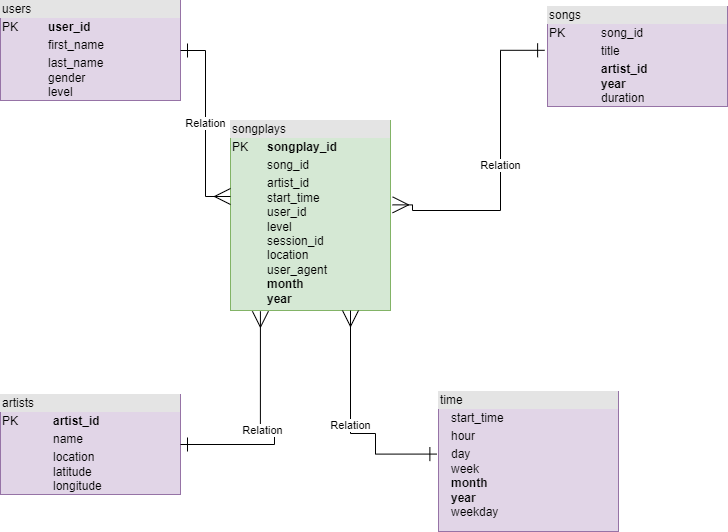

The diagram above was exported from draw.io. Its source (the exported page's mxGraphModel, read from the mxfile embedded in the PNG):
<mxGraphModel dx="1038" dy="579" grid="1" gridSize="10" guides="1" tooltips="1" connect="1" arrows="1" fold="1" page="1" pageScale="1" pageWidth="850" pageHeight="1100" math="0" shadow="0">
  <root>
    <mxCell id="0" />
    <mxCell id="1" parent="0" />
    <mxCell id="YedwwQf58CWOnchQNMPj-1" value="&lt;div style=&quot;box-sizing:border-box;width:100%;background:#e4e4e4;padding:2px;&quot;&gt;songplays&lt;/div&gt;&lt;table style=&quot;width:100%;font-size:1em;&quot; cellpadding=&quot;2&quot; cellspacing=&quot;0&quot;&gt;&lt;tbody&gt;&lt;tr&gt;&lt;td&gt;PK&lt;/td&gt;&lt;td&gt;&lt;b&gt;songplay_id&lt;/b&gt;&lt;/td&gt;&lt;/tr&gt;&lt;tr&gt;&lt;td&gt;&lt;br&gt;&lt;/td&gt;&lt;td&gt;song_id&lt;/td&gt;&lt;/tr&gt;&lt;tr&gt;&lt;td&gt;&lt;/td&gt;&lt;td&gt;artist_id&lt;br&gt;start_time&lt;br&gt;user_id&lt;br&gt;level&lt;br&gt;session_id&lt;br&gt;location&lt;br&gt;user_agent&lt;br&gt;&lt;b&gt;month&lt;/b&gt;&lt;br&gt;&lt;b&gt;year&lt;/b&gt;&lt;br&gt;&lt;br&gt;&lt;br&gt;&lt;/td&gt;&lt;/tr&gt;&lt;/tbody&gt;&lt;/table&gt;" style="verticalAlign=top;align=left;overflow=fill;html=1;fillColor=#d5e8d4;strokeColor=#82b366;" parent="1" vertex="1">
      <mxGeometry x="340" y="180" width="160" height="190" as="geometry" />
    </mxCell>
    <mxCell id="YedwwQf58CWOnchQNMPj-2" value="&lt;div style=&quot;box-sizing:border-box;width:100%;background:#e4e4e4;padding:2px;&quot;&gt;users&lt;/div&gt;&lt;table style=&quot;width:100%;font-size:1em;&quot; cellpadding=&quot;2&quot; cellspacing=&quot;0&quot;&gt;&lt;tbody&gt;&lt;tr&gt;&lt;td&gt;PK&lt;/td&gt;&lt;td&gt;&lt;b&gt;user_id&lt;/b&gt;&lt;/td&gt;&lt;/tr&gt;&lt;tr&gt;&lt;td&gt;&lt;br&gt;&lt;/td&gt;&lt;td&gt;first_name&lt;/td&gt;&lt;/tr&gt;&lt;tr&gt;&lt;td&gt;&lt;/td&gt;&lt;td&gt;last_name&lt;br&gt;gender&lt;br&gt;level&lt;/td&gt;&lt;/tr&gt;&lt;/tbody&gt;&lt;/table&gt;" style="verticalAlign=top;align=left;overflow=fill;html=1;fillColor=#e1d5e7;strokeColor=#9673a6;" parent="1" vertex="1">
      <mxGeometry x="110" y="60" width="180" height="100" as="geometry" />
    </mxCell>
    <mxCell id="YedwwQf58CWOnchQNMPj-3" value="&lt;div style=&quot;box-sizing:border-box;width:100%;background:#e4e4e4;padding:2px;&quot;&gt;songs&lt;/div&gt;&lt;table style=&quot;width:100%;font-size:1em;&quot; cellpadding=&quot;2&quot; cellspacing=&quot;0&quot;&gt;&lt;tbody&gt;&lt;tr&gt;&lt;td&gt;PK&lt;/td&gt;&lt;td&gt;song_id&lt;/td&gt;&lt;/tr&gt;&lt;tr&gt;&lt;td&gt;&lt;br&gt;&lt;/td&gt;&lt;td&gt;title&lt;/td&gt;&lt;/tr&gt;&lt;tr&gt;&lt;td&gt;&lt;/td&gt;&lt;td&gt;&lt;b&gt;artist_id&lt;/b&gt;&lt;br&gt;&lt;b&gt;year&lt;/b&gt;&lt;br&gt;duration&lt;br&gt;&lt;/td&gt;&lt;/tr&gt;&lt;/tbody&gt;&lt;/table&gt;" style="verticalAlign=top;align=left;overflow=fill;html=1;fillColor=#e1d5e7;strokeColor=#9673a6;" parent="1" vertex="1">
      <mxGeometry x="657" y="66" width="180" height="100" as="geometry" />
    </mxCell>
    <mxCell id="YedwwQf58CWOnchQNMPj-4" value="&lt;div style=&quot;box-sizing:border-box;width:100%;background:#e4e4e4;padding:2px;&quot;&gt;artists&lt;/div&gt;&lt;table style=&quot;width:100%;font-size:1em;&quot; cellpadding=&quot;2&quot; cellspacing=&quot;0&quot;&gt;&lt;tbody&gt;&lt;tr&gt;&lt;td&gt;PK&lt;/td&gt;&lt;td&gt;&lt;b&gt;artist_id&lt;/b&gt;&lt;/td&gt;&lt;/tr&gt;&lt;tr&gt;&lt;td&gt;&lt;br&gt;&lt;/td&gt;&lt;td&gt;name&lt;/td&gt;&lt;/tr&gt;&lt;tr&gt;&lt;td&gt;&lt;/td&gt;&lt;td&gt;location&lt;br&gt;latitude&lt;br&gt;longitude&lt;/td&gt;&lt;/tr&gt;&lt;/tbody&gt;&lt;/table&gt;" style="verticalAlign=top;align=left;overflow=fill;html=1;fillColor=#e1d5e7;strokeColor=#9673a6;" parent="1" vertex="1">
      <mxGeometry x="110" y="454" width="180" height="100" as="geometry" />
    </mxCell>
    <mxCell id="YedwwQf58CWOnchQNMPj-5" value="&lt;div style=&quot;box-sizing:border-box;width:100%;background:#e4e4e4;padding:2px;&quot;&gt;time&lt;/div&gt;&lt;table style=&quot;width:100%;font-size:1em;&quot; cellpadding=&quot;2&quot; cellspacing=&quot;0&quot;&gt;&lt;tbody&gt;&lt;tr&gt;&lt;td&gt;&lt;span style=&quot;&quot;&gt;&#09;&lt;/span&gt;&lt;br&gt;&lt;/td&gt;&lt;td&gt;start_time&lt;/td&gt;&lt;/tr&gt;&lt;tr&gt;&lt;td&gt;&lt;br&gt;&lt;/td&gt;&lt;td&gt;hour&lt;/td&gt;&lt;/tr&gt;&lt;tr&gt;&lt;td&gt;&lt;/td&gt;&lt;td&gt;day&lt;br&gt;week&lt;br&gt;&lt;b&gt;month&lt;/b&gt;&lt;br&gt;&lt;b&gt;year&lt;/b&gt;&lt;br&gt;weekday&lt;br&gt;&lt;/td&gt;&lt;/tr&gt;&lt;/tbody&gt;&lt;/table&gt;" style="verticalAlign=top;align=left;overflow=fill;html=1;fillColor=#e1d5e7;strokeColor=#9673a6;" parent="1" vertex="1">
      <mxGeometry x="548" y="451" width="180" height="140" as="geometry" />
    </mxCell>
    <mxCell id="YedwwQf58CWOnchQNMPj-7" value="Relation" style="endArrow=ERone;html=1;endSize=12;startArrow=ERmany;startSize=14;startFill=0;edgeStyle=orthogonalEdgeStyle;rounded=0;entryX=1;entryY=0.5;entryDx=0;entryDy=0;exitX=0;exitY=0.4;exitDx=0;exitDy=0;exitPerimeter=0;endFill=0;" parent="1" source="YedwwQf58CWOnchQNMPj-1" target="YedwwQf58CWOnchQNMPj-2" edge="1">
      <mxGeometry relative="1" as="geometry">
        <mxPoint x="190" y="280" as="sourcePoint" />
        <mxPoint x="350" y="280" as="targetPoint" />
      </mxGeometry>
    </mxCell>
    <mxCell id="YedwwQf58CWOnchQNMPj-10" value="Relation" style="endArrow=ERone;html=1;endSize=12;startArrow=ERmany;startSize=14;startFill=0;edgeStyle=orthogonalEdgeStyle;rounded=0;entryX=-0.016;entryY=0.438;entryDx=0;entryDy=0;exitX=1.013;exitY=0.444;exitDx=0;exitDy=0;exitPerimeter=0;endFill=0;entryPerimeter=0;" parent="1" source="YedwwQf58CWOnchQNMPj-1" target="YedwwQf58CWOnchQNMPj-3" edge="1">
      <mxGeometry relative="1" as="geometry">
        <mxPoint x="350" y="270" as="sourcePoint" />
        <mxPoint x="290" y="110" as="targetPoint" />
        <Array as="points">
          <mxPoint x="522" y="270" />
          <mxPoint x="610" y="270" />
          <mxPoint x="610" y="110" />
        </Array>
      </mxGeometry>
    </mxCell>
    <mxCell id="YedwwQf58CWOnchQNMPj-12" value="Relation" style="endArrow=ERone;html=1;endSize=12;startArrow=ERmany;startSize=14;startFill=0;edgeStyle=orthogonalEdgeStyle;rounded=0;entryX=1;entryY=0.5;entryDx=0;entryDy=0;endFill=0;exitX=0.187;exitY=1.004;exitDx=0;exitDy=0;exitPerimeter=0;" parent="1" source="YedwwQf58CWOnchQNMPj-1" target="YedwwQf58CWOnchQNMPj-4" edge="1">
      <mxGeometry relative="1" as="geometry">
        <mxPoint x="380" y="380" as="sourcePoint" />
        <mxPoint x="350" y="280" as="targetPoint" />
        <Array as="points">
          <mxPoint x="384" y="490" />
        </Array>
      </mxGeometry>
    </mxCell>
    <mxCell id="YedwwQf58CWOnchQNMPj-14" value="Relation" style="endArrow=ERone;html=1;endSize=12;startArrow=ERmany;startSize=14;startFill=0;edgeStyle=orthogonalEdgeStyle;rounded=0;endFill=0;exitX=0.75;exitY=1;exitDx=0;exitDy=0;entryX=-0.009;entryY=0.447;entryDx=0;entryDy=0;entryPerimeter=0;" parent="1" source="YedwwQf58CWOnchQNMPj-1" target="YedwwQf58CWOnchQNMPj-5" edge="1">
      <mxGeometry relative="1" as="geometry">
        <mxPoint x="550" y="340" as="sourcePoint" />
        <mxPoint x="520" y="460" as="targetPoint" />
        <Array as="points">
          <mxPoint x="485" y="493" />
        </Array>
      </mxGeometry>
    </mxCell>
  </root>
</mxGraphModel>